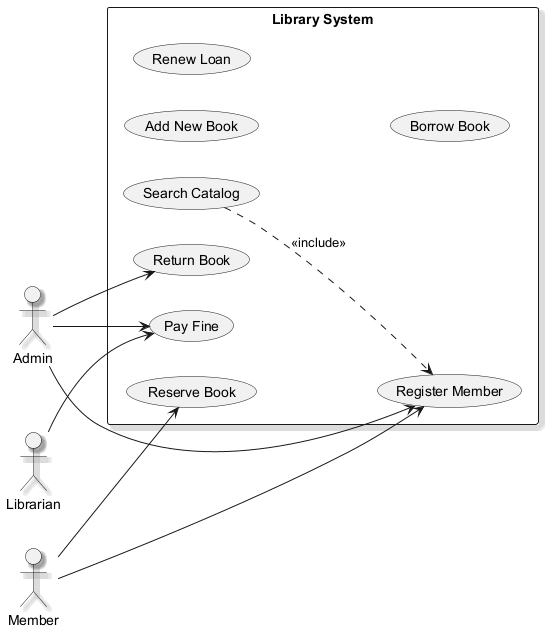

The diagram above was rendered by PlantUML. Its source (embedded in the PNG):
@startuml
skinparam backgroundColor #FFFFFF
skinparam classBackgroundColor #F3E5F5
skinparam classBorderColor #6A1B9A
skinparam shadowing true
left to right direction
actor "Admin" as Admin
actor "Librarian" as Librarian
actor "Member" as Member
rectangle "Library System" {
  usecase "Search Catalog" as UC_SearchCatalog
  usecase "Add New Book" as UC_AddNewBook
  usecase "Reserve Book" as UC_ReserveBook
  usecase "Return Book" as UC_ReturnBook
  usecase "Pay Fine" as UC_PayFine
  usecase "Renew Loan" as UC_RenewLoan
  usecase "Register Member" as UC_RegisterMember
  usecase "Borrow Book" as UC_BorrowBook
}
Admin --> UC_PayFine
Admin --> UC_RegisterMember
Admin --> UC_ReturnBook
Librarian --> UC_PayFine
Member --> UC_RegisterMember
Member --> UC_ReserveBook
UC_SearchCatalog ..> UC_RegisterMember : <<include>>
@enduml